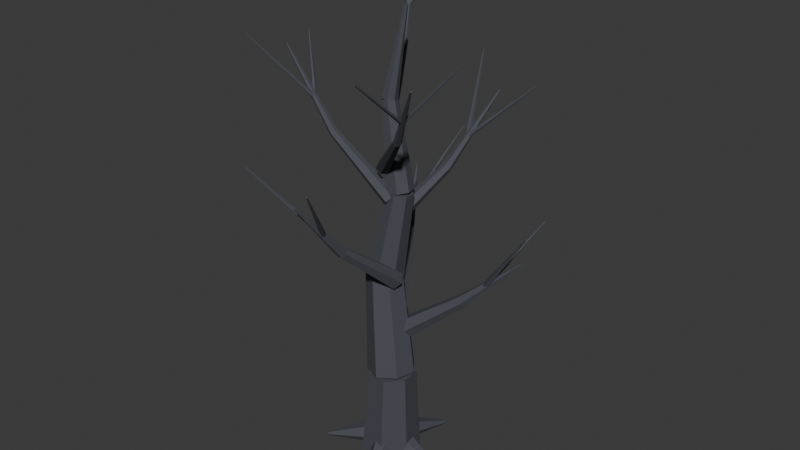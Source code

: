 # Source: Dead_Tree_02_Prototype.blend  (saved by Blender 5.2.45; exported with 4.5.12 LTS)
import bpy
from mathutils import Matrix  # noqa: F401  (used for matrix-valued properties, if any)

bpy.ops.wm.read_factory_settings(use_empty=True)
scene = bpy.context.scene
scene.name = 'Scene'

# ---- collections
col_collection = bpy.data.collections.new('Collection'); scene.collection.children.link(col_collection)

# ---- materials (node trees are filled in below, after node groups)
mat_trees___black_bark = bpy.data.materials.new('Trees - black bark')
mat_trees___black_bark.diffuse_color = (0.065, 0.07, 0.085, 1.0)

# ---- material node trees
mat_trees___black_bark.use_nodes = True; mat_trees___black_bark.node_tree.nodes.clear()
_N = mat_trees___black_bark.node_tree.nodes; _L = mat_trees___black_bark.node_tree.links
n0 = _N.new('ShaderNodeBsdfPrincipled'); n0.name = 'Principled BSDF'; n0.location = (-200, 100)
n0.inputs[0].default_value = (0.065, 0.07, 0.085, 1.0)
n0.inputs[2].default_value = 0.8
n0.inputs[10].default_value = 0.005
n1 = _N.new('ShaderNodeOutputMaterial'); n1.name = 'Material Output'; n1.location = (200, 100)
_L.new(n0.outputs[0], n1.inputs[0])
n1.is_active_output = True

# ---- world
world_world = bpy.data.worlds.new('World'); scene.world = world_world
world_world.use_nodes = True; world_world.node_tree.nodes.clear()
_N = world_world.node_tree.nodes; _L = world_world.node_tree.links
n0 = _N.new('ShaderNodeOutputWorld'); n0.name = 'World Output'; n0.location = (200, 100)
n1 = _N.new('ShaderNodeBackground'); n1.name = 'Background'; n1.location = (-200, 100)
n1.inputs[0].default_value = (0.05088, 0.05088, 0.05088, 1.0)
_L.new(n1.outputs[0], n0.inputs[0])
n0.is_active_output = True
world_world.color = (0.05088, 0.05088, 0.05088)
world_world.sun_shadow_jitter_overblur = 0.0

# ---- meshes
me_nature_deadtreemesh_001 = bpy.data.meshes.new('Nature_DeadTreeMesh.001')
me_nature_deadtreemesh_001.from_pydata([(-0.2007, -0.3344, 0.0), (0.1361, -0.3652, -0.01421), (0.3703, -0.121, -0.01772), (0.3257, 0.2143, -0.007885), (0.03584, 0.3883, 0.007885), (-0.281, 0.2698, 0.01772), (-0.3863, -0.0518, 0.01421), (-0.1095, -0.2958, 1.25), (0.1582, -0.3203, 1.239), (0.3444, -0.1262, 1.236), (0.3089, 0.1404, 1.244), (0.07849, 0.2786, 1.256), (-0.1734, 0.1845, 1.264), (-0.257, -0.07118, 1.261), (0.182, 0.2505, 1.25), (-0.08475, 0.247, 1.215), (-0.25, 0.03495, 1.207), (-0.1894, -0.226, 1.231), (0.05152, -0.3394, 1.269), (0.2913, -0.2198, 1.293), (0.3493, 0.04275, 1.285), (-0.01781, 0.2672, 2.55), (-0.2243, 0.2645, 2.523), (-0.3523, 0.1003, 2.517), (-0.3053, -0.1018, 2.535), (-0.1188, -0.1895, 2.565), (0.0668, -0.09693, 2.583), (0.1117, 0.1063, 2.577), (-0.06179, -0.1828, 2.55), (0.09547, -0.05037, 2.517), (0.09048, 0.1577, 2.509), (-0.07301, 0.2846, 2.532), (-0.2719, 0.2349, 2.568), (-0.3564, 0.04595, 2.591), (-0.2629, -0.14, 2.583), (0.1212, -0.06492, 3.7), (0.2326, 0.0289, 3.677), (0.2291, 0.1763, 3.671), (0.1133, 0.2662, 3.687), (-0.02758, 0.231, 3.713), (-0.08744, 0.09713, 3.729), (-0.02121, -0.03456, 3.723), (0.08, 0.27, 3.7), (-0.05153, 0.206, 3.681), (-0.08401, 0.06217, 3.676), (0.007008, -0.05316, 3.689), (0.153, -0.05316, 3.711), (0.244, 0.06217, 3.724), (0.2115, 0.206, 3.719), (-0.08, 0.2, 4.8), (-0.1574, 0.1623, 4.789), (-0.1765, 0.07775, 4.786), (-0.1229, 0.009903, 4.794), (-0.03706, 0.009903, 4.806), (0.01648, 0.07775, 4.814), (-0.002631, 0.1623, 4.811), (-0.04376, 0.0068, 4.8), (0.01437, 0.0698, 4.786), (0.00143, 0.1555, 4.783), (-0.07283, 0.1995, 4.792), (-0.1525, 0.1685, 4.808), (-0.1776, 0.08594, 4.817), (-0.1292, 0.01398, 4.814), (0.1091, 0.1467, 5.9), (0.1236, 0.1625, 5.897), (0.1204, 0.1839, 5.896), (0.1018, 0.1949, 5.898), (0.08188, 0.1871, 5.902), (0.07561, 0.1665, 5.904), (0.08771, 0.1485, 5.903), (-0.01761, -0.1992, 0.24), (-0.04832, -0.09612, 0.0714), (-0.03071, 0.1031, 0.0714), (0.01761, 0.1992, 0.24), (0.04832, 0.09612, 0.4086), (0.03071, -0.1031, 0.4086), (0.8445, -0.09975, 0.04), (0.8407, -0.08686, 0.01892), (0.8429, -0.06196, 0.01892), (0.8489, -0.04994, 0.04), (0.8527, -0.06283, 0.06108), (0.8505, -0.08773, 0.06108), (0.1892, -0.06489, 0.24), (0.08172, -0.06997, 0.0714), (-0.1075, -0.005078, 0.0714), (-0.1892, 0.06489, 0.24), (-0.08172, 0.06997, 0.4086), (0.1075, 0.005078, 0.4086), (0.2994, 0.7959, 0.04), (0.286, 0.7953, 0.01892), (0.2624, 0.8034, 0.01892), (0.2521, 0.8121, 0.04), (0.2656, 0.8128, 0.06108), (0.2892, 0.8046, 0.06108), (0.1145, 0.164, 0.24), (0.08977, 0.05929, 0.0714), (-0.02471, -0.1047, 0.0714), (-0.1145, -0.164, 0.24), (-0.08977, -0.05929, 0.4086), (0.02471, 0.1047, 0.4086), (-0.6827, 0.507, 0.04), (-0.6858, 0.4939, 0.01892), (-0.7001, 0.4734, 0.01892), (-0.7113, 0.466, 0.04), (-0.7082, 0.4791, 0.06108), (-0.6939, 0.4996, 0.06108), (-0.09038, 0.1784, 0.24), (-0.009804, 0.1071, 0.0714), (0.08058, -0.07128, 0.0714), (0.09038, -0.1784, 0.24), (0.009804, -0.1071, 0.4086), (-0.08058, 0.07128, 0.4086), (-0.7695, -0.3618, 0.04), (-0.7595, -0.3707, 0.01892), (-0.7482, -0.393, 0.01892), (-0.747, -0.4064, 0.04), (-0.757, -0.3975, 0.06108), (-0.7683, -0.3752, 0.06108), (-0.1902, -0.06197, 0.24), (-0.1074, 0.006732, 0.0714), (0.08279, 0.0687, 0.0714), (0.1902, 0.06197, 0.24), (0.1074, -0.006732, 0.4086), (-0.08279, -0.0687, 0.4086), (0.2396, -0.8159, 0.04), (0.25, -0.8073, 0.01892), (0.2737, -0.7996, 0.01892), (0.2872, -0.8004, 0.04), (0.2768, -0.809, 0.06108), (0.253, -0.8168, 0.06108), (0.05088, -0.08442, 1.715), (0.101, 0.01114, 1.611), (0.05385, 0.1535, 1.611), (-0.04333, 0.2004, 1.715), (-0.0934, 0.1048, 1.819), (-0.0463, -0.03757, 1.819), (0.8595, 0.2526, 2.365), (0.8875, 0.3061, 2.307), (0.8611, 0.3858, 2.307), (0.8067, 0.4121, 2.365), (0.7787, 0.3586, 2.423), (0.8051, 0.2788, 2.423), (0.8595, 0.2526, 2.365), (0.8928, 0.3078, 2.311), (0.8664, 0.3876, 2.311), (0.8067, 0.4121, 2.365), (0.7734, 0.3568, 2.419), (0.7998, 0.2771, 2.419), (1.515, 0.5454, 3.016), (1.52, 0.5533, 3.009), (1.516, 0.5647, 3.009), (1.508, 0.5682, 3.016), (1.503, 0.5603, 3.024), (1.507, 0.5489, 3.024), (1.095, 0.3813, 2.626), (1.133, 0.4018, 2.602), (1.132, 0.4504, 2.611), (1.093, 0.4598, 2.64), (1.07, 0.4172, 2.649), (1.744, 0.2577, 3.531), (1.751, 0.2616, 3.527), (1.751, 0.2709, 3.529), (1.744, 0.2727, 3.534), (1.739, 0.2645, 3.536), (1.14, 0.3995, 2.626), (1.131, 0.4392, 2.598), (1.085, 0.4553, 2.608), (1.066, 0.4255, 2.643), (1.1, 0.391, 2.653), (1.507, 1.038, 3.382), (1.506, 1.046, 3.377), (1.497, 1.049, 3.379), (1.493, 1.043, 3.385), (1.5, 1.036, 3.387), (0.1739, 0.1149, 2.102), (0.0794, 0.1404, 2.004), (-0.04001, 0.07121, 2.004), (-0.06491, -0.02343, 2.102), (0.02958, -0.0489, 2.199), (0.149, 0.02029, 2.199), (-0.3354, 0.8729, 2.752), (-0.3883, 0.8872, 2.697), (-0.4552, 0.8484, 2.697), (-0.4692, 0.7954, 2.752), (-0.4162, 0.7811, 2.806), (-0.3494, 0.8199, 2.806), (-0.3354, 0.8729, 2.752), (-0.3894, 0.8889, 2.699), (-0.4562, 0.8502, 2.699), (-0.4692, 0.7954, 2.752), (-0.4152, 0.7794, 2.805), (-0.3484, 0.8181, 2.805), (-0.7656, 1.485, 3.327), (-0.774, 1.488, 3.319), (-0.7844, 1.482, 3.319), (-0.7864, 1.473, 3.327), (-0.778, 1.471, 3.335), (-0.7677, 1.477, 3.335), (-0.5151, 1.08, 2.982), (-0.5318, 1.115, 2.957), (-0.5762, 1.118, 2.967), (-0.5868, 1.086, 2.997), (-0.5491, 1.062, 3.006), (-0.294, 1.848, 3.881), (-0.2975, 1.855, 3.876), (-0.3067, 1.856, 3.877), (-0.3089, 1.85, 3.884), (-0.3011, 1.845, 3.886), (-0.5386, 1.129, 2.982), (-0.5729, 1.113, 2.957), (-0.578, 1.068, 2.966), (-0.5468, 1.057, 2.997), (-0.5225, 1.094, 3.007), (-1.183, 1.329, 3.701), (-1.19, 1.326, 3.696), (-1.191, 1.317, 3.698), (-1.185, 1.314, 3.704), (-1.18, 1.322, 3.706), (-0.03092, -0.001181, 2.55), (0.0206, -0.07948, 2.466), (0.1451, -0.09895, 2.466), (0.2181, -0.04012, 2.55), (0.1665, 0.03819, 2.634), (0.04205, 0.05765, 2.634), (-0.098, -0.7889, 3.2), (-0.06915, -0.8327, 3.153), (0.0005648, -0.8437, 3.153), (0.04143, -0.8107, 3.2), (0.01258, -0.7669, 3.247), (-0.05714, -0.756, 3.247), (-0.098, -0.7889, 3.2), (-0.07036, -0.8405, 3.16), (-0.0006522, -0.8514, 3.16), (0.04143, -0.8107, 3.2), (0.01379, -0.7591, 3.239), (-0.05592, -0.7482, 3.239), (-0.1398, -1.435, 3.966), (-0.1351, -1.444, 3.959), (-0.1233, -1.446, 3.959), (-0.1161, -1.439, 3.966), (-0.1208, -1.43, 3.973), (-0.1327, -1.429, 3.973), (-0.08948, -1.027, 3.506), (-0.09364, -1.06, 3.483), (-0.0626, -1.086, 3.492), (-0.03925, -1.069, 3.521), (-0.05586, -1.032, 3.53), (-0.7324, -1.548, 4.332), (-0.7334, -1.556, 4.327), (-0.7263, -1.562, 4.329), (-0.721, -1.558, 4.336), (-0.7248, -1.549, 4.338), (-0.09838, -1.073, 3.506), (-0.06449, -1.082, 3.484), (-0.03569, -1.053, 3.493), (-0.05176, -1.027, 3.52), (-0.09051, -1.039, 3.528), (0.293, -1.669, 4.316), (0.3006, -1.671, 4.311), (0.3072, -1.665, 4.313), (0.3035, -1.659, 4.319), (0.2947, -1.661, 4.321), (0.0126, -0.05622, 3.18), (-0.01252, 0.02324, 3.102), (-0.1153, 0.07252, 3.102), (-0.193, 0.04234, 3.18), (-0.1679, -0.03712, 3.257), (-0.06508, -0.0864, 3.257), (0.3269, 0.7154, 3.83), (0.3128, 0.7599, 3.786), (0.2552, 0.7875, 3.786), (0.2117, 0.7706, 3.83), (0.2258, 0.7261, 3.873), (0.2834, 0.6985, 3.873), (0.3269, 0.7154, 3.83), (0.3169, 0.7685, 3.795), (0.2593, 0.7961, 3.795), (0.2117, 0.7706, 3.83), (0.2217, 0.7176, 3.864), (0.2793, 0.69, 3.864), (0.5743, 1.351, 4.699), (0.5724, 1.361, 4.693), (0.5616, 1.367, 4.693), (0.5526, 1.362, 4.699), (0.5545, 1.352, 4.705), (0.5653, 1.347, 4.705), (0.3989, 0.9589, 4.177), (0.4096, 0.9869, 4.155), (0.3891, 1.017, 4.163), (0.3657, 1.008, 4.191), (0.3717, 0.9717, 4.2), (1.124, 1.276, 4.895), (1.127, 1.283, 4.889), (1.122, 1.29, 4.891), (1.116, 1.288, 4.898), (1.117, 1.279, 4.9), (0.4163, 1.001, 4.177), (0.3869, 1.014, 4.158), (0.3576, 0.9916, 4.165), (0.3689, 0.9651, 4.189), (0.4052, 0.9709, 4.197), (0.1157, 1.646, 5.03), (0.1084, 1.649, 5.025), (0.101, 1.644, 5.027), (0.1038, 1.637, 5.033), (0.1129, 1.639, 5.035), (0.01442, 0.1006, 3.595), (-0.03599, 0.04552, 3.526), (-0.02807, -0.05617, 3.526), (0.03025, -0.1028, 3.595), (0.08066, -0.0477, 3.665), (0.07274, 0.05399, 3.665), (-0.8079, -0.008442, 4.245), (-0.8362, -0.03929, 4.206), (-0.8317, -0.09623, 4.206), (-0.7991, -0.1223, 4.245), (-0.7708, -0.09149, 4.284), (-0.7753, -0.03455, 4.284), (-0.8079, -0.008442, 4.245), (-0.8462, -0.04006, 4.217), (-0.8417, -0.09701, 4.217), (-0.7991, -0.1223, 4.245), (-0.7609, -0.09072, 4.274), (-0.7653, -0.03377, 4.274), (-1.48, -0.106, 5.215), (-1.488, -0.1127, 5.209), (-1.487, -0.1246, 5.209), (-1.478, -0.13, 5.215), (-1.47, -0.1233, 5.221), (-1.471, -0.1114, 5.221), (-1.055, -0.06512, 4.633), (-1.082, -0.06733, 4.614), (-1.098, -0.09594, 4.621), (-1.08, -0.1114, 4.645), (-1.054, -0.09237, 4.653), (-1.558, 0.3564, 5.263), (-1.566, 0.3558, 5.258), (-1.57, 0.3478, 5.26), (-1.565, 0.3435, 5.267), (-1.558, 0.3488, 5.269), (-1.095, -0.06699, 4.633), (-1.094, -0.09485, 4.615), (-1.065, -0.1111, 4.622), (-1.049, -0.09325, 4.645), (-1.067, -0.066, 4.652), (-1.592, -0.632, 5.425), (-1.591, -0.6398, 5.42), (-1.583, -0.6443, 5.422), (-1.579, -0.6393, 5.428), (-1.584, -0.6317, 5.43), (-0.1066, -0.1175, 4.001), (-0.04093, -0.1128, 3.94), (0.01564, -0.04275, 3.94), (0.006511, 0.02248, 4.001), (-0.05919, 0.01772, 4.063), (-0.1158, -0.05228, 4.063), (0.5627, -0.6076, 4.651), (0.5995, -0.6049, 4.617), (0.6312, -0.5657, 4.617), (0.6261, -0.5292, 4.651), (0.5893, -0.5318, 4.686), (0.5576, -0.571, 4.686), (0.5627, -0.6076, 4.651), (0.6047, -0.6091, 4.624), (0.6364, -0.5699, 4.624), (0.6261, -0.5292, 4.651), (0.5841, -0.5276, 4.679), (0.5525, -0.5668, 4.679), (1.114, -1.004, 5.468), (1.124, -1.004, 5.462), (1.132, -0.9949, 5.462), (1.129, -0.9852, 5.468), (1.119, -0.9848, 5.475), (1.112, -0.9941, 5.475), (0.7802, -0.7411, 4.978), (0.799, -0.7546, 4.96), (0.8265, -0.7462, 4.967), (0.8248, -0.7276, 4.99), (0.7962, -0.7245, 4.997), (0.8717, -1.544, 5.636), (0.8777, -1.548, 5.63), (0.8864, -1.546, 5.632), (0.8859, -1.54, 5.639), (0.8768, -1.539, 5.642), (0.8115, -0.7632, 4.978), (0.8245, -0.742, 4.962), (0.811, -0.7163, 4.968), (0.7897, -0.7217, 4.988), (0.7899, -0.7507, 4.994), (1.435, -0.5883, 5.699), (1.439, -0.5816, 5.694), (1.434, -0.5734, 5.696), (1.428, -0.5751, 5.702), (1.428, -0.5843, 5.704), (0.01434, 0.1258, 4.567), (-0.04043, 0.1452, 4.515), (-0.1091, 0.1082, 4.515), (-0.1229, 0.05175, 4.567), (-0.06818, 0.03238, 4.619), (0.0004639, 0.06942, 4.619), (-0.389, 0.8011, 5.217), (-0.4197, 0.8119, 5.188), (-0.4582, 0.7912, 5.188), (-0.4659, 0.7596, 5.217), (-0.4353, 0.7488, 5.246), (-0.3968, 0.7695, 5.246), (-0.389, 0.8011, 5.217), (-0.4231, 0.8182, 5.196), (-0.4615, 0.7974, 5.196), (-0.4659, 0.7596, 5.217), (-0.4319, 0.7425, 5.239), (-0.3934, 0.7633, 5.239), (-0.7223, 1.352, 6.156), (-0.7316, 1.357, 6.15), (-0.7422, 1.351, 6.15), (-0.7434, 1.34, 6.156), (-0.734, 1.336, 6.162), (-0.7235, 1.341, 6.162), (-0.5291, 0.9993, 5.593), (-0.538, 1.019, 5.579), (-0.563, 1.022, 5.584), (-0.5695, 1.004, 5.601), (-0.5485, 0.9897, 5.606), (-0.2769, 1.745, 6.493), (-0.2802, 1.752, 6.488), (-0.2894, 1.753, 6.49), (-0.2917, 1.747, 6.497), (-0.2841, 1.742, 6.498), (-0.5421, 1.027, 5.593), (-0.562, 1.018, 5.579), (-0.5649, 0.9935, 5.584), (-0.5466, 0.9867, 5.601), (-0.5325, 1.008, 5.606), (-1.006, 1.184, 6.159), (-1.013, 1.18, 6.154), (-1.014, 1.171, 6.156), (-1.007, 1.169, 6.162), (-1.002, 1.176, 6.164)], [], [(6, 5, 4, 3, 2, 1, 0), (7, 8, 9, 10, 11, 12, 13), (0, 1, 8, 7), (1, 2, 9, 8), (2, 3, 10, 9), (3, 4, 11, 10), (4, 5, 12, 11), (5, 6, 13, 12), (6, 0, 7, 13), (20, 19, 18, 17, 16, 15, 14), (21, 22, 23, 24, 25, 26, 27), (14, 15, 22, 21), (15, 16, 23, 22), (16, 17, 24, 23), (17, 18, 25, 24), (18, 19, 26, 25), (19, 20, 27, 26), (20, 14, 21, 27), (34, 33, 32, 31, 30, 29, 28), (35, 36, 37, 38, 39, 40, 41), (28, 29, 36, 35), (29, 30, 37, 36), (30, 31, 38, 37), (31, 32, 39, 38), (32, 33, 40, 39), (33, 34, 41, 40), (34, 28, 35, 41), (48, 47, 46, 45, 44, 43, 42), (49, 50, 51, 52, 53, 54, 55), (42, 43, 50, 49), (43, 44, 51, 50), (44, 45, 52, 51), (45, 46, 53, 52), (46, 47, 54, 53), (47, 48, 55, 54), (48, 42, 49, 55), (62, 61, 60, 59, 58, 57, 56), (63, 64, 65, 66, 67, 68, 69), (56, 57, 64, 63), (57, 58, 65, 64), (58, 59, 66, 65), (59, 60, 67, 66), (60, 61, 68, 67), (61, 62, 69, 68), (62, 56, 63, 69), (75, 74, 73, 72, 71, 70), (76, 77, 78, 79, 80, 81), (70, 71, 77, 76), (71, 72, 78, 77), (72, 73, 79, 78), (73, 74, 80, 79), (74, 75, 81, 80), (75, 70, 76, 81), (87, 86, 85, 84, 83, 82), (88, 89, 90, 91, 92, 93), (82, 83, 89, 88), (83, 84, 90, 89), (84, 85, 91, 90), (85, 86, 92, 91), (86, 87, 93, 92), (87, 82, 88, 93), (99, 98, 97, 96, 95, 94), (100, 101, 102, 103, 104, 105), (94, 95, 101, 100), (95, 96, 102, 101), (96, 97, 103, 102), (97, 98, 104, 103), (98, 99, 105, 104), (99, 94, 100, 105), (111, 110, 109, 108, 107, 106), (112, 113, 114, 115, 116, 117), (106, 107, 113, 112), (107, 108, 114, 113), (108, 109, 115, 114), (109, 110, 116, 115), (110, 111, 117, 116), (111, 106, 112, 117), (123, 122, 121, 120, 119, 118), (124, 125, 126, 127, 128, 129), (118, 119, 125, 124), (119, 120, 126, 125), (120, 121, 127, 126), (121, 122, 128, 127), (122, 123, 129, 128), (123, 118, 124, 129), (135, 134, 133, 132, 131, 130), (136, 137, 138, 139, 140, 141), (130, 131, 137, 136), (131, 132, 138, 137), (132, 133, 139, 138), (133, 134, 140, 139), (134, 135, 141, 140), (135, 130, 136, 141), (147, 146, 145, 144, 143, 142), (148, 149, 150, 151, 152, 153), (142, 143, 149, 148), (143, 144, 150, 149), (144, 145, 151, 150), (145, 146, 152, 151), (146, 147, 153, 152), (147, 142, 148, 153), (158, 157, 156, 155, 154), (159, 160, 161, 162, 163), (154, 155, 160, 159), (155, 156, 161, 160), (156, 157, 162, 161), (157, 158, 163, 162), (158, 154, 159, 163), (168, 167, 166, 165, 164), (169, 170, 171, 172, 173), (164, 165, 170, 169), (165, 166, 171, 170), (166, 167, 172, 171), (167, 168, 173, 172), (168, 164, 169, 173), (179, 178, 177, 176, 175, 174), (180, 181, 182, 183, 184, 185), (174, 175, 181, 180), (175, 176, 182, 181), (176, 177, 183, 182), (177, 178, 184, 183), (178, 179, 185, 184), (179, 174, 180, 185), (191, 190, 189, 188, 187, 186), (192, 193, 194, 195, 196, 197), (186, 187, 193, 192), (187, 188, 194, 193), (188, 189, 195, 194), (189, 190, 196, 195), (190, 191, 197, 196), (191, 186, 192, 197), (202, 201, 200, 199, 198), (203, 204, 205, 206, 207), (198, 199, 204, 203), (199, 200, 205, 204), (200, 201, 206, 205), (201, 202, 207, 206), (202, 198, 203, 207), (212, 211, 210, 209, 208), (213, 214, 215, 216, 217), (208, 209, 214, 213), (209, 210, 215, 214), (210, 211, 216, 215), (211, 212, 217, 216), (212, 208, 213, 217), (223, 222, 221, 220, 219, 218), (224, 225, 226, 227, 228, 229), (218, 219, 225, 224), (219, 220, 226, 225), (220, 221, 227, 226), (221, 222, 228, 227), (222, 223, 229, 228), (223, 218, 224, 229), (235, 234, 233, 232, 231, 230), (236, 237, 238, 239, 240, 241), (230, 231, 237, 236), (231, 232, 238, 237), (232, 233, 239, 238), (233, 234, 240, 239), (234, 235, 241, 240), (235, 230, 236, 241), (246, 245, 244, 243, 242), (247, 248, 249, 250, 251), (242, 243, 248, 247), (243, 244, 249, 248), (244, 245, 250, 249), (245, 246, 251, 250), (246, 242, 247, 251), (256, 255, 254, 253, 252), (257, 258, 259, 260, 261), (252, 253, 258, 257), (253, 254, 259, 258), (254, 255, 260, 259), (255, 256, 261, 260), (256, 252, 257, 261), (267, 266, 265, 264, 263, 262), (268, 269, 270, 271, 272, 273), (262, 263, 269, 268), (263, 264, 270, 269), (264, 265, 271, 270), (265, 266, 272, 271), (266, 267, 273, 272), (267, 262, 268, 273), (279, 278, 277, 276, 275, 274), (280, 281, 282, 283, 284, 285), (274, 275, 281, 280), (275, 276, 282, 281), (276, 277, 283, 282), (277, 278, 284, 283), (278, 279, 285, 284), (279, 274, 280, 285), (290, 289, 288, 287, 286), (291, 292, 293, 294, 295), (286, 287, 292, 291), (287, 288, 293, 292), (288, 289, 294, 293), (289, 290, 295, 294), (290, 286, 291, 295), (300, 299, 298, 297, 296), (301, 302, 303, 304, 305), (296, 297, 302, 301), (297, 298, 303, 302), (298, 299, 304, 303), (299, 300, 305, 304), (300, 296, 301, 305), (311, 310, 309, 308, 307, 306), (312, 313, 314, 315, 316, 317), (306, 307, 313, 312), (307, 308, 314, 313), (308, 309, 315, 314), (309, 310, 316, 315), (310, 311, 317, 316), (311, 306, 312, 317), (323, 322, 321, 320, 319, 318), (324, 325, 326, 327, 328, 329), (318, 319, 325, 324), (319, 320, 326, 325), (320, 321, 327, 326), (321, 322, 328, 327), (322, 323, 329, 328), (323, 318, 324, 329), (334, 333, 332, 331, 330), (335, 336, 337, 338, 339), (330, 331, 336, 335), (331, 332, 337, 336), (332, 333, 338, 337), (333, 334, 339, 338), (334, 330, 335, 339), (344, 343, 342, 341, 340), (345, 346, 347, 348, 349), (340, 341, 346, 345), (341, 342, 347, 346), (342, 343, 348, 347), (343, 344, 349, 348), (344, 340, 345, 349), (355, 354, 353, 352, 351, 350), (356, 357, 358, 359, 360, 361), (350, 351, 357, 356), (351, 352, 358, 357), (352, 353, 359, 358), (353, 354, 360, 359), (354, 355, 361, 360), (355, 350, 356, 361), (367, 366, 365, 364, 363, 362), (368, 369, 370, 371, 372, 373), (362, 363, 369, 368), (363, 364, 370, 369), (364, 365, 371, 370), (365, 366, 372, 371), (366, 367, 373, 372), (367, 362, 368, 373), (378, 377, 376, 375, 374), (379, 380, 381, 382, 383), (374, 375, 380, 379), (375, 376, 381, 380), (376, 377, 382, 381), (377, 378, 383, 382), (378, 374, 379, 383), (388, 387, 386, 385, 384), (389, 390, 391, 392, 393), (384, 385, 390, 389), (385, 386, 391, 390), (386, 387, 392, 391), (387, 388, 393, 392), (388, 384, 389, 393), (399, 398, 397, 396, 395, 394), (400, 401, 402, 403, 404, 405), (394, 395, 401, 400), (395, 396, 402, 401), (396, 397, 403, 402), (397, 398, 404, 403), (398, 399, 405, 404), (399, 394, 400, 405), (411, 410, 409, 408, 407, 406), (412, 413, 414, 415, 416, 417), (406, 407, 413, 412), (407, 408, 414, 413), (408, 409, 415, 414), (409, 410, 416, 415), (410, 411, 417, 416), (411, 406, 412, 417), (422, 421, 420, 419, 418), (423, 424, 425, 426, 427), (418, 419, 424, 423), (419, 420, 425, 424), (420, 421, 426, 425), (421, 422, 427, 426), (422, 418, 423, 427), (432, 431, 430, 429, 428), (433, 434, 435, 436, 437), (428, 429, 434, 433), (429, 430, 435, 434), (430, 431, 436, 435), (431, 432, 437, 436), (432, 428, 433, 437)])
me_nature_deadtreemesh_001.materials.append(mat_trees___black_bark)
me_nature_deadtreemesh_001.update()

# ---- objects
ob_prototype_dead_tree = bpy.data.objects.new('Prototype_Dead_Tree', me_nature_deadtreemesh_001)

# ---- transforms, parenting, visibility, modifiers, constraints
ob_prototype_dead_tree.location = (0.0, 0.0, 0.0)

# ---- collection membership
col_collection.objects.link(ob_prototype_dead_tree)

# ---- scene / render settings (as saved in the file)
scene.frame_start = 1; scene.frame_end = 250; scene.frame_set(1)
scene.render.engine = 'BLENDER_EEVEE_NEXT'
scene.render.bake_bias = 0.0
scene.render.bake_samples = 0
scene.render.compositor_device = 'GPU'
scene.eevee.use_volume_custom_range = False
scene.eevee.fast_gi_thickness_near = 0.1
scene.eevee.fast_gi_thickness_far = 0.0
scene.eevee.ray_tracing_options.screen_trace_thickness = 0.1
bpy.context.view_layer.update()

# ---- added for rendering (the .blend has no active camera and no usable light): camera, sun
cam_auto = bpy.data.cameras.new('AutoCamera')
cam_auto.lens = 50.0
cam_auto.sensor_width = 36.0
cam_auto.clip_end = 1000.0
ob_auto_camera = bpy.data.objects.new('AutoCamera', cam_auto)
scene.collection.objects.link(ob_auto_camera)
ob_auto_camera.location = (7.60079, -8.93268, 9.25716)
ob_auto_camera.rotation_euler = (1.09748, -7.21219e-08, 0.694738)
scene.camera = ob_auto_camera
light_auto_sun = bpy.data.lights.new('AutoSun', 'SUN')
light_auto_sun.energy = 3.0
light_auto_sun.angle = 0.0523599
ob_auto_sun = bpy.data.objects.new('AutoSun', light_auto_sun)
scene.collection.objects.link(ob_auto_sun)
ob_auto_sun.rotation_euler = (0.872665, 0.174533, 0.523599)
bpy.context.view_layer.update()
